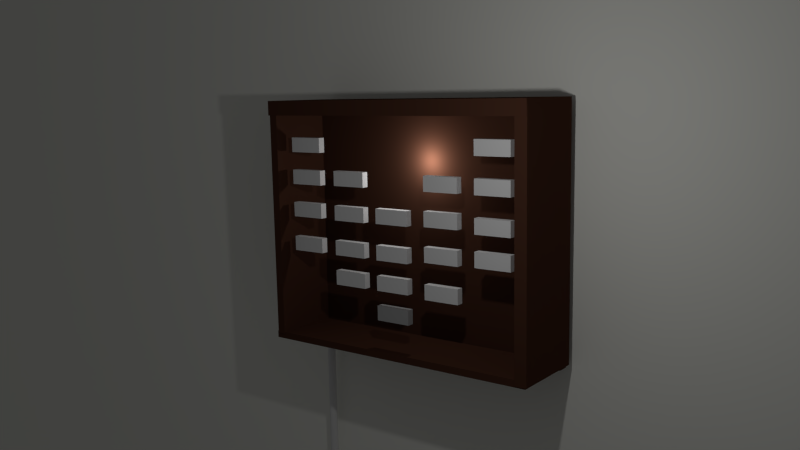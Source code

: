 # Source: QArt.blend  (saved by Blender 2.76.0; exported with 4.5.12 LTS)
import bpy
from mathutils import Matrix  # noqa: F401  (used for matrix-valued properties, if any)

bpy.ops.wm.read_factory_settings(use_empty=True)
scene = bpy.context.scene
scene.name = 'Scene'

# ---- collections
col_collection_1 = bpy.data.collections.new('Collection 1'); scene.collection.children.link(col_collection_1)

# ---- materials (node trees are filled in below, after node groups)
mat_material_007 = bpy.data.materials.new('Material.007')
mat_material_007.alpha_threshold = 0.0
mat_material_007.use_transparent_shadow = False
mat_material_007.preview_render_type = 'FLAT'
mat_material_007.diffuse_color = (0.9961, 1.0, 0.9335, 1.0)
mat_material_007.roughness = 0.5
mat_material_007.specular_intensity = 0.626
mat_material = bpy.data.materials.new('Material')
mat_material.alpha_threshold = 0.0
mat_material.use_transparent_shadow = False
mat_material.diffuse_color = (0.07324, 0.03037, 0.01835, 1.0)
mat_material.specular_color = (0.03968, 0.0175, 0.008351)
mat_material.roughness = 0.5
mat_material.line_color = (0.0, 0.0, 0.0, 1.0)
mat_material_004 = bpy.data.materials.new('Material.004')
mat_material_004.alpha_threshold = 0.0
mat_material_004.use_transparent_shadow = False
mat_material_004.diffuse_color = (0.07324, 0.03037, 0.01835, 1.0)
mat_material_004.specular_color = (0.03968, 0.0175, 0.008351)
mat_material_004.roughness = 0.5
mat_material_004.line_color = (0.0, 0.0, 0.0, 1.0)
mat_material_005 = bpy.data.materials.new('Material.005')
mat_material_005.alpha_threshold = 0.0
mat_material_005.use_transparent_shadow = False
mat_material_005.diffuse_color = (0.4109, 0.4109, 0.4109, 1.0)
mat_material_005.roughness = 0.5

# ---- material node trees

# ---- world
world_world = bpy.data.worlds.new('World'); scene.world = world_world
world_world.color = (0.05088, 0.05088, 0.05088)
world_world.use_sun_shadow = False
world_world.sun_shadow_jitter_overblur = 0.0
world_world.cycles.sampling_method = 'MANUAL'
world_world.cycles.sample_map_resolution = 256

# ---- cameras
cam_camera = bpy.data.cameras.new('Camera')
cam_camera.clip_end = 100.0
cam_camera.lens = 35.0
cam_camera.sensor_width = 32.0
cam_camera.sensor_height = 18.0
cam_camera.ortho_scale = 7.314
cam_camera.dof.focus_distance = 0.0
cam_camera.dof.aperture_fstop = 128.0

# ---- lights
light_lamp = bpy.data.lights.new('Lamp', 'POINT')
light_lamp.transmission_factor = 0.0
light_lamp.cutoff_distance = 30.0
light_lamp.energy = 195.0
light_lamp.shadow_buffer_clip_start = 1.001
light_lamp.shadow_soft_size = 0.1
light_lamp.shadow_maximum_resolution = 0.006
light_lamp.use_absolute_resolution = True
light_lamp.cycles.use_multiple_importance_sampling = False
light_lamp_001 = bpy.data.lights.new('Lamp.001', 'POINT')
light_lamp_001.transmission_factor = 0.0
light_lamp_001.cutoff_distance = 30.0
light_lamp_001.energy = 50.0
light_lamp_001.shadow_buffer_clip_start = 1.001
light_lamp_001.shadow_soft_size = 0.1
light_lamp_001.shadow_maximum_resolution = 0.006
light_lamp_001.use_absolute_resolution = True
light_lamp_001.cycles.use_multiple_importance_sampling = False

# ---- meshes
me_cylinder = bpy.data.meshes.new('Cylinder')
me_cylinder.from_pydata([(0.0, 1.0, -1.0), (0.0, 1.0, 1.0), (0.1951, 0.9808, -1.0), (0.1951, 0.9808, 1.0), (0.3827, 0.9239, -1.0), (0.3827, 0.9239, 1.0), (0.5556, 0.8315, -1.0), (0.5556, 0.8315, 1.0), (0.7071, 0.7071, -1.0), (0.7071, 0.7071, 1.0), (0.8315, 0.5556, -1.0), (0.8315, 0.5556, 1.0), (0.9239, 0.3827, -1.0), (0.9239, 0.3827, 1.0), (0.9808, 0.1951, -1.0), (0.9808, 0.1951, 1.0), (1.0, 7.55e-08, -1.0), (1.0, 7.55e-08, 1.0), (0.9808, -0.1951, -1.0), (0.9808, -0.1951, 1.0), (0.9239, -0.3827, -1.0), (0.9239, -0.3827, 1.0), (0.8315, -0.5556, -1.0), (0.8315, -0.5556, 1.0), (0.7071, -0.7071, -1.0), (0.7071, -0.7071, 1.0), (0.5556, -0.8315, -1.0), (0.5556, -0.8315, 1.0), (0.3827, -0.9239, -1.0), (0.3827, -0.9239, 1.0), (0.1951, -0.9808, -1.0), (0.1951, -0.9808, 1.0), (-3.258e-07, -1.0, -1.0), (-3.258e-07, -1.0, 1.0), (-0.1951, -0.9808, -1.0), (-0.1951, -0.9808, 1.0), (-0.3827, -0.9239, -1.0), (-0.3827, -0.9239, 1.0), (-0.5556, -0.8315, -1.0), (-0.5556, -0.8315, 1.0), (-0.7071, -0.7071, -1.0), (-0.7071, -0.7071, 1.0), (-0.8315, -0.5556, -1.0), (-0.8315, -0.5556, 1.0), (-0.9239, -0.3827, -1.0), (-0.9239, -0.3827, 1.0), (-0.9808, -0.1951, -1.0), (-0.9808, -0.1951, 1.0), (-1.0, 9.656e-07, -1.0), (-1.0, 9.656e-07, 1.0), (-0.9808, 0.1951, -1.0), (-0.9808, 0.1951, 1.0), (-0.9239, 0.3827, -1.0), (-0.9239, 0.3827, 1.0), (-0.8315, 0.5556, -1.0), (-0.8315, 0.5556, 1.0), (-0.7071, 0.7071, -1.0), (-0.7071, 0.7071, 1.0), (-0.5556, 0.8315, -1.0), (-0.5556, 0.8315, 1.0), (-0.3827, 0.9239, -1.0), (-0.3827, 0.9239, 1.0), (-0.1951, 0.9808, -1.0), (-0.1951, 0.9808, 1.0)], [], [(0, 1, 3, 2), (2, 3, 5, 4), (4, 5, 7, 6), (6, 7, 9, 8), (8, 9, 11, 10), (10, 11, 13, 12), (12, 13, 15, 14), (14, 15, 17, 16), (16, 17, 19, 18), (18, 19, 21, 20), (20, 21, 23, 22), (22, 23, 25, 24), (24, 25, 27, 26), (26, 27, 29, 28), (28, 29, 31, 30), (30, 31, 33, 32), (32, 33, 35, 34), (34, 35, 37, 36), (36, 37, 39, 38), (38, 39, 41, 40), (40, 41, 43, 42), (42, 43, 45, 44), (44, 45, 47, 46), (46, 47, 49, 48), (48, 49, 51, 50), (50, 51, 53, 52), (52, 53, 55, 54), (54, 55, 57, 56), (56, 57, 59, 58), (58, 59, 61, 60), (3, 1, 63, 61, 59, 57, 55, 53, 51, 49, 47, 45, 43, 41, 39, 37, 35, 33, 31, 29, 27, 25, 23, 21, 19, 17, 15, 13, 11, 9, 7, 5), (62, 63, 1, 0), (60, 61, 63, 62), (0, 2, 4, 6, 8, 10, 12, 14, 16, 18, 20, 22, 24, 26, 28, 30, 32, 34, 36, 38, 40, 42, 44, 46, 48, 50, 52, 54, 56, 58, 60, 62)])
me_cylinder.use_remesh_preserve_volume = False
me_cylinder.use_remesh_preserve_attributes = False
me_cylinder.use_mirror_vertex_groups = False
me_cylinder.update()
me_plane = bpy.data.meshes.new('Plane')
me_plane.from_pydata([(-1.0, -1.0, 0.0), (1.0, -1.0, 0.0), (-1.0, 1.0, 0.0), (1.0, 1.0, 0.0)], [], [(0, 1, 3, 2)])
me_plane.materials.append(mat_material_007)
me_plane.use_remesh_preserve_volume = False
me_plane.use_remesh_preserve_attributes = False
me_plane.use_mirror_vertex_groups = False
me_plane.update()
me_cube_005 = bpy.data.meshes.new('Cube.005')
me_cube_005.from_pydata([(-1.0, -1.0, -1.0), (-1.0, -1.0, 1.0), (-1.0, 1.0, -1.0), (-1.0, 1.0, 1.0), (1.0, -1.0, -1.0), (1.0, -1.0, 1.0), (1.0, 1.0, -1.0), (1.0, 1.0, 1.0)], [], [(1, 3, 2, 0), (3, 7, 6, 2), (7, 5, 4, 6), (5, 1, 0, 4), (0, 2, 6, 4), (5, 7, 3, 1)])
me_cube_005.use_remesh_preserve_volume = False
me_cube_005.use_remesh_preserve_attributes = False
me_cube_005.use_mirror_vertex_groups = False
me_cube_005.update()
me_cube_001 = bpy.data.meshes.new('Cube.001')
me_cube_001.from_pydata([(1.0, 1.0, -1.0), (1.0, -1.0, -1.0), (-1.0, -1.0, -1.0), (-1.0, 1.0, -1.0), (1.0, 1.0, 1.0), (1.0, -1.0, 1.0), (-1.0, -1.0, 1.0), (-1.0, 1.0, 1.0)], [], [(0, 1, 2, 3), (4, 7, 6, 5), (0, 4, 5, 1), (1, 5, 6, 2), (2, 6, 7, 3), (4, 0, 3, 7)])
me_cube_001.materials.append(mat_material)
me_cube_001.use_remesh_preserve_volume = False
me_cube_001.use_remesh_preserve_attributes = False
me_cube_001.use_mirror_vertex_groups = False
me_cube_001.update()
me_cube = bpy.data.meshes.new('Cube')
me_cube.from_pydata([(1.0, 1.0, -1.0), (1.0, -1.0, -1.0), (-1.0, -1.0, -1.0), (-1.0, 1.0, -1.0), (1.0, 1.0, 1.0), (1.0, -1.0, 1.0), (-1.0, -1.0, 1.0), (-1.0, 1.0, 1.0)], [], [(0, 1, 2, 3), (4, 7, 6, 5), (0, 4, 5, 1), (1, 5, 6, 2), (2, 6, 7, 3), (4, 0, 3, 7)])
me_cube.materials.append(mat_material)
me_cube.use_remesh_preserve_volume = False
me_cube.use_remesh_preserve_attributes = False
me_cube.use_mirror_vertex_groups = False
me_cube.update()
me_cube_002 = bpy.data.meshes.new('Cube.002')
me_cube_002.from_pydata([(1.0, 1.0, -1.0), (1.0, -1.0, -1.0), (-1.0, -1.0, -1.0), (-1.0, 1.0, -1.0), (1.0, 1.0, 1.0), (1.0, -1.0, 1.0), (-1.0, -1.0, 1.0), (-1.0, 1.0, 1.0)], [], [(0, 1, 2, 3), (4, 7, 6, 5), (0, 4, 5, 1), (1, 5, 6, 2), (2, 6, 7, 3), (4, 0, 3, 7)])
me_cube_002.materials.append(mat_material)
me_cube_002.use_remesh_preserve_volume = False
me_cube_002.use_remesh_preserve_attributes = False
me_cube_002.use_mirror_vertex_groups = False
me_cube_002.update()
me_cube_003 = bpy.data.meshes.new('Cube.003')
me_cube_003.from_pydata([(1.0, 1.0, -1.0), (1.0, -1.0, -1.0), (-1.0, -1.0, -1.0), (-1.0, 1.0, -1.0), (1.0, 1.0, 1.0), (1.0, -1.0, 1.0), (-1.0, -1.0, 1.0), (-1.0, 1.0, 1.0)], [], [(0, 1, 2, 3), (4, 7, 6, 5), (0, 4, 5, 1), (1, 5, 6, 2), (2, 6, 7, 3), (4, 0, 3, 7)])
me_cube_003.materials.append(mat_material)
me_cube_003.use_remesh_preserve_volume = False
me_cube_003.use_remesh_preserve_attributes = False
me_cube_003.use_mirror_vertex_groups = False
me_cube_003.update()
me_cube_004 = bpy.data.meshes.new('Cube.004')
me_cube_004.from_pydata([(1.0, 1.0, -1.0), (1.0, -1.0, -1.0), (-1.0, -1.0, -1.0), (-1.0, 1.0, -1.0), (1.0, 1.0, 1.0), (1.0, -1.0, 1.0), (-1.0, -1.0, 1.0), (-1.0, 1.0, 1.0)], [], [(0, 1, 2, 3), (4, 7, 6, 5), (0, 4, 5, 1), (1, 5, 6, 2), (2, 6, 7, 3), (4, 0, 3, 7)])
me_cube_004.materials.append(mat_material_004)
me_cube_004.use_remesh_preserve_volume = False
me_cube_004.use_remesh_preserve_attributes = False
me_cube_004.use_mirror_vertex_groups = False
me_cube_004.update()
me_cube_006 = bpy.data.meshes.new('Cube.006')
me_cube_006.from_pydata([(-1.0, -1.0, -1.0), (-1.0, -1.0, 1.0), (-1.0, 1.0, -1.0), (-1.0, 1.0, 1.0), (1.0, -1.0, -1.0), (1.0, -1.0, 1.0), (1.0, 1.0, -1.0), (1.0, 1.0, 1.0)], [], [(1, 3, 2, 0), (3, 7, 6, 2), (7, 5, 4, 6), (5, 1, 0, 4), (0, 2, 6, 4), (5, 7, 3, 1)])
me_cube_006.use_remesh_preserve_volume = False
me_cube_006.use_remesh_preserve_attributes = False
me_cube_006.use_mirror_vertex_groups = False
me_cube_006.update()
me_cube_007 = bpy.data.meshes.new('Cube.007')
me_cube_007.from_pydata([(-1.0, -1.0, -1.0), (-1.0, -1.0, 1.0), (-1.0, 1.0, -1.0), (-1.0, 1.0, 1.0), (1.0, -1.0, -1.0), (1.0, -1.0, 1.0), (1.0, 1.0, -1.0), (1.0, 1.0, 1.0)], [], [(1, 3, 2, 0), (3, 7, 6, 2), (7, 5, 4, 6), (5, 1, 0, 4), (0, 2, 6, 4), (5, 7, 3, 1)])
me_cube_007.use_remesh_preserve_volume = False
me_cube_007.use_remesh_preserve_attributes = False
me_cube_007.use_mirror_vertex_groups = False
me_cube_007.update()
me_cube_008 = bpy.data.meshes.new('Cube.008')
me_cube_008.from_pydata([(-1.0, -1.0, -1.0), (-1.0, -1.0, 1.0), (-1.0, 1.0, -1.0), (-1.0, 1.0, 1.0), (1.0, -1.0, -1.0), (1.0, -1.0, 1.0), (1.0, 1.0, -1.0), (1.0, 1.0, 1.0)], [], [(1, 3, 2, 0), (3, 7, 6, 2), (7, 5, 4, 6), (5, 1, 0, 4), (0, 2, 6, 4), (5, 7, 3, 1)])
me_cube_008.use_remesh_preserve_volume = False
me_cube_008.use_remesh_preserve_attributes = False
me_cube_008.use_mirror_vertex_groups = False
me_cube_008.update()
me_cube_009 = bpy.data.meshes.new('Cube.009')
me_cube_009.from_pydata([(-1.0, -1.0, -1.0), (-1.0, -1.0, 1.0), (-1.0, 1.0, -1.0), (-1.0, 1.0, 1.0), (1.0, -1.0, -1.0), (1.0, -1.0, 1.0), (1.0, 1.0, -1.0), (1.0, 1.0, 1.0)], [], [(1, 3, 2, 0), (3, 7, 6, 2), (7, 5, 4, 6), (5, 1, 0, 4), (0, 2, 6, 4), (5, 7, 3, 1)])
me_cube_009.use_remesh_preserve_volume = False
me_cube_009.use_remesh_preserve_attributes = False
me_cube_009.use_mirror_vertex_groups = False
me_cube_009.update()
me_cube_010 = bpy.data.meshes.new('Cube.010')
me_cube_010.from_pydata([(-1.0, -1.0, -1.0), (-1.0, -1.0, 1.0), (-1.0, 1.0, -1.0), (-1.0, 1.0, 1.0), (1.0, -1.0, -1.0), (1.0, -1.0, 1.0), (1.0, 1.0, -1.0), (1.0, 1.0, 1.0)], [], [(1, 3, 2, 0), (3, 7, 6, 2), (7, 5, 4, 6), (5, 1, 0, 4), (0, 2, 6, 4), (5, 7, 3, 1)])
me_cube_010.use_remesh_preserve_volume = False
me_cube_010.use_remesh_preserve_attributes = False
me_cube_010.use_mirror_vertex_groups = False
me_cube_010.update()
me_cube_011 = bpy.data.meshes.new('Cube.011')
me_cube_011.from_pydata([(-1.0, -1.0, -1.0), (-1.0, -1.0, 1.0), (-1.0, 1.0, -1.0), (-1.0, 1.0, 1.0), (1.0, -1.0, -1.0), (1.0, -1.0, 1.0), (1.0, 1.0, -1.0), (1.0, 1.0, 1.0)], [], [(1, 3, 2, 0), (3, 7, 6, 2), (7, 5, 4, 6), (5, 1, 0, 4), (0, 2, 6, 4), (5, 7, 3, 1)])
me_cube_011.use_remesh_preserve_volume = False
me_cube_011.use_remesh_preserve_attributes = False
me_cube_011.use_mirror_vertex_groups = False
me_cube_011.update()
me_cube_012 = bpy.data.meshes.new('Cube.012')
me_cube_012.from_pydata([(-1.0, -1.0, -1.0), (-1.0, -1.0, 1.0), (-1.0, 1.0, -1.0), (-1.0, 1.0, 1.0), (1.0, -1.0, -1.0), (1.0, -1.0, 1.0), (1.0, 1.0, -1.0), (1.0, 1.0, 1.0)], [], [(1, 3, 2, 0), (3, 7, 6, 2), (7, 5, 4, 6), (5, 1, 0, 4), (0, 2, 6, 4), (5, 7, 3, 1)])
me_cube_012.use_remesh_preserve_volume = False
me_cube_012.use_remesh_preserve_attributes = False
me_cube_012.use_mirror_vertex_groups = False
me_cube_012.update()
me_cube_013 = bpy.data.meshes.new('Cube.013')
me_cube_013.from_pydata([(-1.0, -1.0, -1.0), (-1.0, -1.0, 1.0), (-1.0, 1.0, -1.0), (-1.0, 1.0, 1.0), (1.0, -1.0, -1.0), (1.0, -1.0, 1.0), (1.0, 1.0, -1.0), (1.0, 1.0, 1.0)], [], [(1, 3, 2, 0), (3, 7, 6, 2), (7, 5, 4, 6), (5, 1, 0, 4), (0, 2, 6, 4), (5, 7, 3, 1)])
me_cube_013.use_remesh_preserve_volume = False
me_cube_013.use_remesh_preserve_attributes = False
me_cube_013.use_mirror_vertex_groups = False
me_cube_013.update()
me_cube_014 = bpy.data.meshes.new('Cube.014')
me_cube_014.from_pydata([(-1.0, -1.0, -1.0), (-1.0, -1.0, 1.0), (-1.0, 1.0, -1.0), (-1.0, 1.0, 1.0), (1.0, -1.0, -1.0), (1.0, -1.0, 1.0), (1.0, 1.0, -1.0), (1.0, 1.0, 1.0)], [], [(1, 3, 2, 0), (3, 7, 6, 2), (7, 5, 4, 6), (5, 1, 0, 4), (0, 2, 6, 4), (5, 7, 3, 1)])
me_cube_014.use_remesh_preserve_volume = False
me_cube_014.use_remesh_preserve_attributes = False
me_cube_014.use_mirror_vertex_groups = False
me_cube_014.update()
me_cube_015 = bpy.data.meshes.new('Cube.015')
me_cube_015.from_pydata([(-1.0, -1.0, -1.0), (-1.0, -1.0, 1.0), (-1.0, 1.0, -1.0), (-1.0, 1.0, 1.0), (1.0, -1.0, -1.0), (1.0, -1.0, 1.0), (1.0, 1.0, -1.0), (1.0, 1.0, 1.0)], [], [(1, 3, 2, 0), (3, 7, 6, 2), (7, 5, 4, 6), (5, 1, 0, 4), (0, 2, 6, 4), (5, 7, 3, 1)])
me_cube_015.use_remesh_preserve_volume = False
me_cube_015.use_remesh_preserve_attributes = False
me_cube_015.use_mirror_vertex_groups = False
me_cube_015.update()
me_cube_016 = bpy.data.meshes.new('Cube.016')
me_cube_016.from_pydata([(-1.0, -1.0, -1.0), (-1.0, -1.0, 1.0), (-1.0, 1.0, -1.0), (-1.0, 1.0, 1.0), (1.0, -1.0, -1.0), (1.0, -1.0, 1.0), (1.0, 1.0, -1.0), (1.0, 1.0, 1.0)], [], [(1, 3, 2, 0), (3, 7, 6, 2), (7, 5, 4, 6), (5, 1, 0, 4), (0, 2, 6, 4), (5, 7, 3, 1)])
me_cube_016.materials.append(mat_material_005)
me_cube_016.use_remesh_preserve_volume = False
me_cube_016.use_remesh_preserve_attributes = False
me_cube_016.use_mirror_vertex_groups = False
me_cube_016.update()
me_cube_017 = bpy.data.meshes.new('Cube.017')
me_cube_017.from_pydata([(-1.0, -1.0, -1.0), (-1.0, -1.0, 1.0), (-1.0, 1.0, -1.0), (-1.0, 1.0, 1.0), (1.0, -1.0, -1.0), (1.0, -1.0, 1.0), (1.0, 1.0, -1.0), (1.0, 1.0, 1.0)], [], [(1, 3, 2, 0), (3, 7, 6, 2), (7, 5, 4, 6), (5, 1, 0, 4), (0, 2, 6, 4), (5, 7, 3, 1)])
me_cube_017.use_remesh_preserve_volume = False
me_cube_017.use_remesh_preserve_attributes = False
me_cube_017.use_mirror_vertex_groups = False
me_cube_017.update()
me_cube_018 = bpy.data.meshes.new('Cube.018')
me_cube_018.from_pydata([(-1.0, -1.0, -1.0), (-1.0, -1.0, 1.0), (-1.0, 1.0, -1.0), (-1.0, 1.0, 1.0), (1.0, -1.0, -1.0), (1.0, -1.0, 1.0), (1.0, 1.0, -1.0), (1.0, 1.0, 1.0)], [], [(1, 3, 2, 0), (3, 7, 6, 2), (7, 5, 4, 6), (5, 1, 0, 4), (0, 2, 6, 4), (5, 7, 3, 1)])
me_cube_018.use_remesh_preserve_volume = False
me_cube_018.use_remesh_preserve_attributes = False
me_cube_018.use_mirror_vertex_groups = False
me_cube_018.update()
me_cube_019 = bpy.data.meshes.new('Cube.019')
me_cube_019.from_pydata([(-1.0, -1.0, -1.0), (-1.0, -1.0, 1.0), (-1.0, 1.0, -1.0), (-1.0, 1.0, 1.0), (1.0, -1.0, -1.0), (1.0, -1.0, 1.0), (1.0, 1.0, -1.0), (1.0, 1.0, 1.0)], [], [(1, 3, 2, 0), (3, 7, 6, 2), (7, 5, 4, 6), (5, 1, 0, 4), (0, 2, 6, 4), (5, 7, 3, 1)])
me_cube_019.use_remesh_preserve_volume = False
me_cube_019.use_remesh_preserve_attributes = False
me_cube_019.use_mirror_vertex_groups = False
me_cube_019.update()
me_cube_020 = bpy.data.meshes.new('Cube.020')
me_cube_020.from_pydata([(-1.0, -1.0, -1.0), (-1.0, -1.0, 1.0), (-1.0, 1.0, -1.0), (-1.0, 1.0, 1.0), (1.0, -1.0, -1.0), (1.0, -1.0, 1.0), (1.0, 1.0, -1.0), (1.0, 1.0, 1.0)], [], [(1, 3, 2, 0), (3, 7, 6, 2), (7, 5, 4, 6), (5, 1, 0, 4), (0, 2, 6, 4), (5, 7, 3, 1)])
me_cube_020.use_remesh_preserve_volume = False
me_cube_020.use_remesh_preserve_attributes = False
me_cube_020.use_mirror_vertex_groups = False
me_cube_020.update()
me_cube_021 = bpy.data.meshes.new('Cube.021')
me_cube_021.from_pydata([(-1.0, -1.0, -1.0), (-1.0, -1.0, 1.0), (-1.0, 1.0, -1.0), (-1.0, 1.0, 1.0), (1.0, -1.0, -1.0), (1.0, -1.0, 1.0), (1.0, 1.0, -1.0), (1.0, 1.0, 1.0)], [], [(1, 3, 2, 0), (3, 7, 6, 2), (7, 5, 4, 6), (5, 1, 0, 4), (0, 2, 6, 4), (5, 7, 3, 1)])
me_cube_021.use_remesh_preserve_volume = False
me_cube_021.use_remesh_preserve_attributes = False
me_cube_021.use_mirror_vertex_groups = False
me_cube_021.update()
me_cube_022 = bpy.data.meshes.new('Cube.022')
me_cube_022.from_pydata([(-1.0, -1.0, -1.0), (-1.0, -1.0, 1.0), (-1.0, 1.0, -1.0), (-1.0, 1.0, 1.0), (1.0, -1.0, -1.0), (1.0, -1.0, 1.0), (1.0, 1.0, -1.0), (1.0, 1.0, 1.0)], [], [(1, 3, 2, 0), (3, 7, 6, 2), (7, 5, 4, 6), (5, 1, 0, 4), (0, 2, 6, 4), (5, 7, 3, 1)])
me_cube_022.use_remesh_preserve_volume = False
me_cube_022.use_remesh_preserve_attributes = False
me_cube_022.use_mirror_vertex_groups = False
me_cube_022.update()
me_cube_023 = bpy.data.meshes.new('Cube.023')
me_cube_023.from_pydata([(-1.0, -1.0, -1.0), (-1.0, -1.0, 1.0), (-1.0, 1.0, -1.0), (-1.0, 1.0, 1.0), (1.0, -1.0, -1.0), (1.0, -1.0, 1.0), (1.0, 1.0, -1.0), (1.0, 1.0, 1.0)], [], [(1, 3, 2, 0), (3, 7, 6, 2), (7, 5, 4, 6), (5, 1, 0, 4), (0, 2, 6, 4), (5, 7, 3, 1)])
me_cube_023.use_remesh_preserve_volume = False
me_cube_023.use_remesh_preserve_attributes = False
me_cube_023.use_mirror_vertex_groups = False
me_cube_023.update()
me_cube_024 = bpy.data.meshes.new('Cube.024')
me_cube_024.from_pydata([(-1.0, -1.0, -1.0), (-1.0, -1.0, 1.0), (-1.0, 1.0, -1.0), (-1.0, 1.0, 1.0), (1.0, -1.0, -1.0), (1.0, -1.0, 1.0), (1.0, 1.0, -1.0), (1.0, 1.0, 1.0)], [], [(1, 3, 2, 0), (3, 7, 6, 2), (7, 5, 4, 6), (5, 1, 0, 4), (0, 2, 6, 4), (5, 7, 3, 1)])
me_cube_024.use_remesh_preserve_volume = False
me_cube_024.use_remesh_preserve_attributes = False
me_cube_024.use_mirror_vertex_groups = False
me_cube_024.update()

# ---- objects
ob_cylinder = bpy.data.objects.new('Cylinder', me_cylinder)
ob_wall = bpy.data.objects.new('Wall', me_plane)
ob_plate0 = bpy.data.objects.new('Plate0', me_cube_005)
ob_lamp = bpy.data.objects.new('Lamp', light_lamp)
ob_camera = bpy.data.objects.new('Camera', cam_camera)
ob_cube_001 = bpy.data.objects.new('Cube.001', me_cube_001)
ob_cube = bpy.data.objects.new('Cube', me_cube)
ob_cube_002 = bpy.data.objects.new('Cube.002', me_cube_002)
ob_cube_003 = bpy.data.objects.new('Cube.003', me_cube_003)
ob_lamp_001 = bpy.data.objects.new('Lamp.001', light_lamp_001)
ob_cube_004 = bpy.data.objects.new('Cube.004', me_cube_004)
ob_plate0_001 = bpy.data.objects.new('Plate0.001', me_cube_006)
ob_plate0_002 = bpy.data.objects.new('Plate0.002', me_cube_007)
ob_plate0_003 = bpy.data.objects.new('Plate0.003', me_cube_008)
ob_plate0_004 = bpy.data.objects.new('Plate0.004', me_cube_009)
ob_plate0_005 = bpy.data.objects.new('Plate0.005', me_cube_010)
ob_plate0_006 = bpy.data.objects.new('Plate0.006', me_cube_011)
ob_plate0_007 = bpy.data.objects.new('Plate0.007', me_cube_012)
ob_plate0_008 = bpy.data.objects.new('Plate0.008', me_cube_013)
ob_plate0_009 = bpy.data.objects.new('Plate0.009', me_cube_014)
ob_plate0_010 = bpy.data.objects.new('Plate0.010', me_cube_015)
ob_plate0_011 = bpy.data.objects.new('Plate0.011', me_cube_016)
ob_plate0_012 = bpy.data.objects.new('Plate0.012', me_cube_017)
ob_plate0_013 = bpy.data.objects.new('Plate0.013', me_cube_018)
ob_plate0_014 = bpy.data.objects.new('Plate0.014', me_cube_019)
ob_plate0_015 = bpy.data.objects.new('Plate0.015', me_cube_020)
ob_plate0_016 = bpy.data.objects.new('Plate0.016', me_cube_021)
ob_plate0_017 = bpy.data.objects.new('Plate0.017', me_cube_022)
ob_plate0_018 = bpy.data.objects.new('Plate0.018', me_cube_023)
ob_plate0_019 = bpy.data.objects.new('Plate0.019', me_cube_024)

# ---- transforms, parenting, visibility, modifiers, constraints
ob_cylinder.location = (-3.419, 2.12, -3.104)
ob_cylinder.scale = (0.1, 0.1, 4.0)
ob_cylinder.lineart.crease_threshold = 0.0
ob_wall.location = (-3.967, 2.441, 3.791)
ob_wall.rotation_euler = (1.56, 0.003332, -0.00297)
ob_wall.scale = (18.0, 12.0, 10.0)
ob_wall.lineart.crease_threshold = 0.0
ob_plate0.location = (-2.609, 0.6288, 5.158)
ob_plate0.scale = (0.4224, 0.08449, 0.169)
ob_plate0.lineart.crease_threshold = 0.0
ob_lamp.location = (4.076, -3.631, 5.904)
ob_lamp.rotation_euler = (0.6503, 0.05522, 1.866)
ob_lamp.lock_rotations_4d = False
ob_lamp.empty_display_type = 'ARROWS'
ob_lamp.color = (0.0, 0.0, 0.0, 0.0)
ob_lamp.lineart.crease_threshold = 0.0
ob_camera.location = (11.37, -14.27, 6.369)
ob_camera.rotation_euler = (1.418, 0.01913, 0.6478)
ob_camera.lock_rotations_4d = False
ob_camera.empty_display_type = 'ARROWS'
ob_camera.color = (0.0, 0.0, 0.0, 0.0)
ob_camera.display_type = 'WIRE'
ob_camera.lineart.crease_threshold = 0.0
ob_cube_001.location = (-0.1318, 1.263, 6.012)
ob_cube_001.scale = (3.422, 0.9395, 0.169)
ob_cube_001.lock_rotations_4d = False
ob_cube_001.empty_display_type = 'ARROWS'
ob_cube_001.lineart.crease_threshold = 0.0
ob_cube.parent = ob_cube_001
ob_cube.matrix_parent_inverse = Matrix(((0.2922, 0.0, 0.0, 0.03851), (0.0, 1.064, -1.49e-08, -1.344), (0.0, 0.0, 5.918, -35.58), (0.0, 0.0, 0.0, 1.0)))
ob_cube.location = (-0.1469, 1.135, 0.5647)
ob_cube.scale = (3.408, 0.7784, 0.08)
ob_cube.lock_rotations_4d = False
ob_cube.empty_display_type = 'ARROWS'
ob_cube.lineart.crease_threshold = 0.0
ob_cube_002.location = (-3.413, 1.263, 3.258)
ob_cube_002.rotation_euler = (-0.0, 1.571, 0.0)
ob_cube_002.scale = (2.654, 0.9295, 0.1019)
ob_cube_002.lock_rotations_4d = False
ob_cube_002.empty_display_type = 'ARROWS'
ob_cube_002.lineart.crease_threshold = 0.0
ob_cube_003.location = (3.159, 1.263, 3.294)
ob_cube_003.rotation_euler = (-0.0, 1.571, 0.0)
ob_cube_003.scale = (2.784, 0.9295, 0.1369)
ob_cube_003.lock_rotations_4d = False
ob_cube_003.empty_display_type = 'ARROWS'
ob_cube_003.lineart.crease_threshold = 0.0
ob_lamp_001.location = (-0.01658, 1.543, 4.775)
ob_lamp_001.rotation_euler = (0.6503, 0.05522, 1.866)
ob_lamp_001.lock_rotations_4d = False
ob_lamp_001.empty_display_type = 'ARROWS'
ob_lamp_001.color = (0.0, 0.0, 0.0, 0.0)
ob_lamp_001.lineart.crease_threshold = 0.0
ob_cube_004.location = (-0.06652, 2.062, 3.14)
ob_cube_004.rotation_euler = (-1.571, 1.571, 0.0)
ob_cube_004.scale = (2.704, 3.288, 0.1369)
ob_cube_004.lock_rotations_4d = False
ob_cube_004.empty_display_type = 'ARROWS'
ob_cube_004.lineart.crease_threshold = 0.0
ob_plate0_001.location = (-2.609, 0.6288, 4.408)
ob_plate0_001.scale = (0.4224, 0.08449, 0.169)
ob_plate0_001.lineart.crease_threshold = 0.0
ob_plate0_002.location = (-2.609, 0.6288, 3.641)
ob_plate0_002.scale = (0.4224, 0.08449, 0.169)
ob_plate0_002.lineart.crease_threshold = 0.0
ob_plate0_003.location = (-2.609, 0.6288, 2.829)
ob_plate0_003.scale = (0.4224, 0.08449, 0.169)
ob_plate0_003.lineart.crease_threshold = 0.0
ob_plate0_004.location = (-1.349, 0.6288, 2.829)
ob_plate0_004.scale = (0.4224, 0.08449, 0.169)
ob_plate0_004.lineart.crease_threshold = 0.0
ob_plate0_005.location = (-1.349, 0.6288, 3.632)
ob_plate0_005.scale = (0.4224, 0.08449, 0.169)
ob_plate0_005.lineart.crease_threshold = 0.0
ob_plate0_006.location = (-1.349, 0.6288, 4.423)
ob_plate0_006.scale = (0.4224, 0.08449, 0.169)
ob_plate0_006.lineart.crease_threshold = 0.0
ob_plate0_007.location = (-1.349, 0.6288, 2.138)
ob_plate0_007.scale = (0.4224, 0.08449, 0.169)
ob_plate0_007.lineart.crease_threshold = 0.0
ob_plate0_008.location = (-0.1592, 0.6288, 2.138)
ob_plate0_008.scale = (0.4224, 0.08449, 0.169)
ob_plate0_008.lineart.crease_threshold = 0.0
ob_plate0_009.location = (-0.1592, 0.6288, 2.827)
ob_plate0_009.scale = (0.4224, 0.08449, 0.169)
ob_plate0_009.lineart.crease_threshold = 0.0
ob_plate0_010.location = (-0.1592, 0.6288, 3.643)
ob_plate0_010.scale = (0.4224, 0.08449, 0.169)
ob_plate0_010.lineart.crease_threshold = 0.0
ob_plate0_011.location = (-0.1592, 0.6288, 1.462)
ob_plate0_011.scale = (0.4224, 0.08449, 0.169)
ob_plate0_011.lineart.crease_threshold = 0.0
ob_plate0_012.location = (1.137, 0.6288, 4.424)
ob_plate0_012.scale = (0.4224, 0.08449, 0.169)
ob_plate0_012.lineart.crease_threshold = 0.0
ob_plate0_013.location = (1.137, 0.6288, 3.674)
ob_plate0_013.scale = (0.4224, 0.08449, 0.169)
ob_plate0_013.lineart.crease_threshold = 0.0
ob_plate0_014.location = (1.137, 0.6288, 2.907)
ob_plate0_014.scale = (0.4224, 0.08449, 0.169)
ob_plate0_014.lineart.crease_threshold = 0.0
ob_plate0_015.location = (1.137, 0.6288, 2.095)
ob_plate0_015.scale = (0.4224, 0.08449, 0.169)
ob_plate0_015.lineart.crease_threshold = 0.0
ob_plate0_016.location = (2.397, 0.6288, 3.62)
ob_plate0_016.scale = (0.4224, 0.08449, 0.169)
ob_plate0_016.lineart.crease_threshold = 0.0
ob_plate0_017.location = (2.397, 0.6288, 4.423)
ob_plate0_017.scale = (0.4224, 0.08449, 0.169)
ob_plate0_017.lineart.crease_threshold = 0.0
ob_plate0_018.location = (2.397, 0.6288, 5.214)
ob_plate0_018.scale = (0.4224, 0.08449, 0.169)
ob_plate0_018.lineart.crease_threshold = 0.0
ob_plate0_019.location = (2.397, 0.6288, 2.929)
ob_plate0_019.scale = (0.4224, 0.08449, 0.169)
ob_plate0_019.lineart.crease_threshold = 0.0

# ---- collection membership
col_collection_1.objects.link(ob_cylinder)
col_collection_1.objects.link(ob_wall)
col_collection_1.objects.link(ob_plate0)
col_collection_1.objects.link(ob_lamp)
col_collection_1.objects.link(ob_camera)
col_collection_1.objects.link(ob_cube_001)
col_collection_1.objects.link(ob_cube)
col_collection_1.objects.link(ob_cube_002)
col_collection_1.objects.link(ob_cube_003)
col_collection_1.objects.link(ob_lamp_001)
col_collection_1.objects.link(ob_cube_004)
col_collection_1.objects.link(ob_plate0_001)
col_collection_1.objects.link(ob_plate0_002)
col_collection_1.objects.link(ob_plate0_003)
col_collection_1.objects.link(ob_plate0_004)
col_collection_1.objects.link(ob_plate0_005)
col_collection_1.objects.link(ob_plate0_006)
col_collection_1.objects.link(ob_plate0_007)
col_collection_1.objects.link(ob_plate0_008)
col_collection_1.objects.link(ob_plate0_009)
col_collection_1.objects.link(ob_plate0_010)
col_collection_1.objects.link(ob_plate0_011)
col_collection_1.objects.link(ob_plate0_012)
col_collection_1.objects.link(ob_plate0_013)
col_collection_1.objects.link(ob_plate0_014)
col_collection_1.objects.link(ob_plate0_015)
col_collection_1.objects.link(ob_plate0_016)
col_collection_1.objects.link(ob_plate0_017)
col_collection_1.objects.link(ob_plate0_018)
col_collection_1.objects.link(ob_plate0_019)

# ---- scene / render settings (as saved in the file)
scene.camera = ob_camera
scene.frame_start = 1; scene.frame_end = 250; scene.frame_set(18)
scene.render.engine = 'BLENDER_EEVEE_NEXT'
scene.render.resolution_percentage = 50
scene.render.dither_intensity = 0.0
scene.cycles.use_denoising = False
scene.cycles.samples = 10
scene.cycles.sampling_pattern = 'TABULATED_SOBOL'
scene.cycles.light_sampling_threshold = 0.0
scene.cycles.use_adaptive_sampling = False
scene.cycles.use_light_tree = False
scene.cycles.blur_glossy = 0.0
scene.cycles.pixel_filter_type = 'GAUSSIAN'
scene.cycles.sample_clamp_indirect = 0.0
scene.view_settings.view_transform = 'Standard'
bpy.context.view_layer.update()
